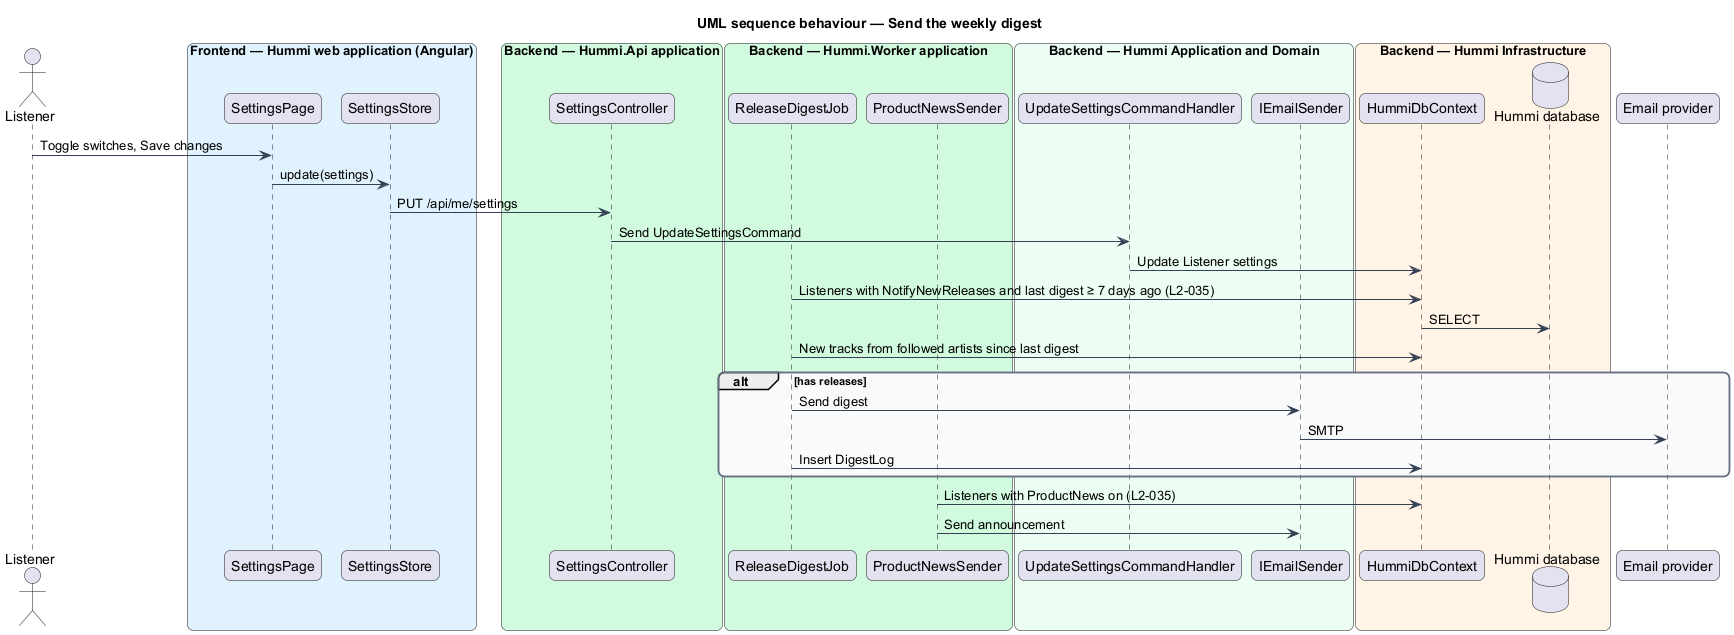

The diagram above was rendered by PlantUML. Its source (embedded in the PNG):
@startuml
title UML sequence behaviour — Send the weekly digest
skinparam backgroundColor #FFFFFF
skinparam shadowing false
skinparam roundcorner 12
skinparam defaultFontName Arial
skinparam ArrowColor #344054
skinparam rectangle {
  BorderColor #344054
  FontColor #101828
}
skinparam package {
  BorderColor #667085
  FontColor #101828
  BackgroundColor #F9FAFB
}
actor "Listener" as u
box "Frontend — Hummi web application (Angular)" #E0F2FE
  participant "SettingsPage" as page
  participant "SettingsStore" as client
end box
box "Backend — Hummi.Api application" #D1FADF
  participant "SettingsController" as ctl
end box
box "Backend — Hummi.Worker application" #D1FADF
  participant "ReleaseDigestJob" as job
  participant "ProductNewsSender" as news
end box
box "Backend — Hummi Application and Domain" #ECFDF3
  participant "UpdateSettingsCommandHandler" as cmd
  participant "IEmailSender" as mail
end box
box "Backend — Hummi Infrastructure" #FFF4E5
  participant "HummiDbContext" as ctx
  database "Hummi database" as db
end box
participant "Email provider" as email
u -> page : Toggle switches, Save changes
page -> client : update(settings)
client -> ctl : PUT /api/me/settings
ctl -> cmd : Send UpdateSettingsCommand
cmd -> ctx : Update Listener settings
job -> ctx : Listeners with NotifyNewReleases and last digest ≥ 7 days ago (L2-035)
ctx -> db : SELECT
job -> ctx : New tracks from followed artists since last digest
alt has releases
  job -> mail : Send digest
  mail -> email : SMTP
  job -> ctx : Insert DigestLog
end
news -> ctx : Listeners with ProductNews on (L2-035)
news -> mail : Send announcement
@enduml